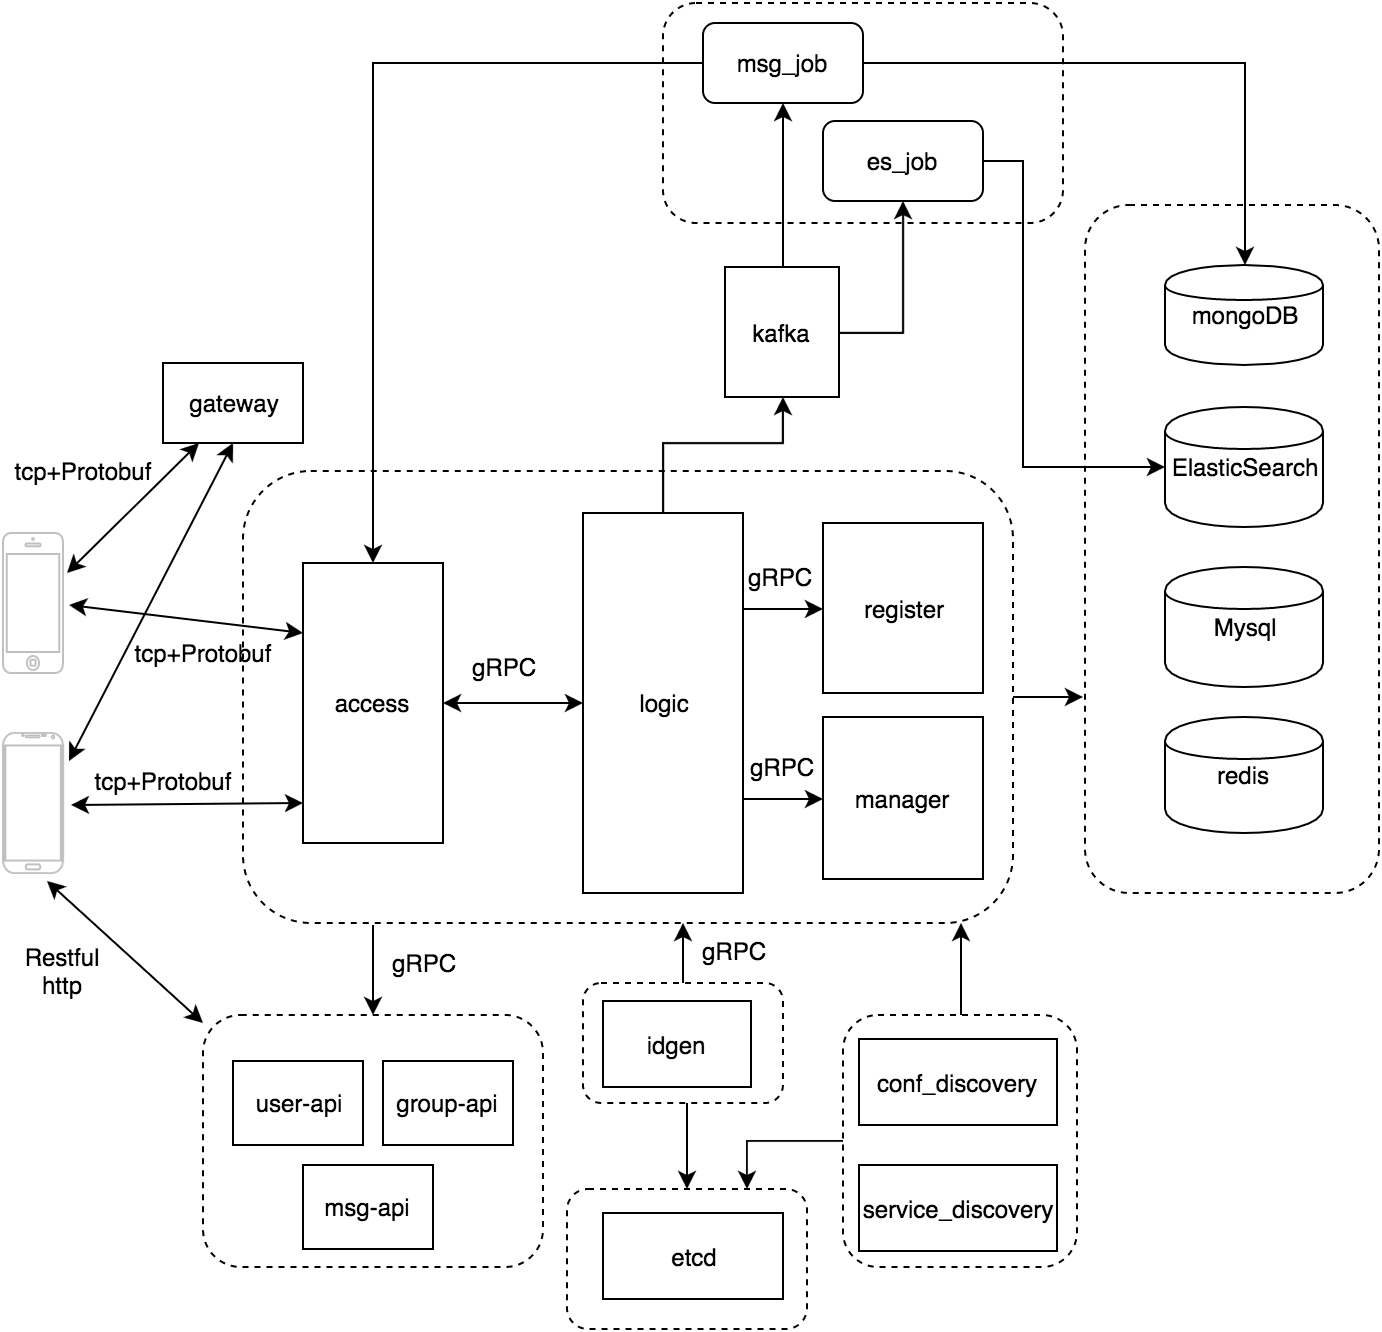

The diagram above was exported from draw.io. Its source (the exported page's mxGraphModel, read from the mxfile embedded in the PNG):
<mxGraphModel dx="790" dy="385" grid="1" gridSize="10" guides="1" tooltips="1" connect="1" arrows="1" fold="1" page="1" pageScale="1" pageWidth="826" pageHeight="1169" background="#ffffff" math="0" shadow="0">
  <root>
    <mxCell id="0" />
    <mxCell id="1" parent="0" />
    <mxCell id="124" style="edgeStyle=orthogonalEdgeStyle;rounded=0;html=1;exitX=0.5;exitY=0;entryX=0.571;entryY=1;entryPerimeter=0;jettySize=auto;orthogonalLoop=1;" parent="1" source="123" target="51" edge="1">
      <mxGeometry relative="1" as="geometry" />
    </mxCell>
    <mxCell id="123" value="" style="rounded=1;whiteSpace=wrap;html=1;dashed=1;" parent="1" vertex="1">
      <mxGeometry x="360" y="520" width="100" height="60" as="geometry" />
    </mxCell>
    <mxCell id="116" style="edgeStyle=orthogonalEdgeStyle;rounded=0;html=1;exitX=0.5;exitY=1;entryX=0.5;entryY=0;jettySize=auto;orthogonalLoop=1;" parent="1" target="111" edge="1">
      <mxGeometry relative="1" as="geometry">
        <mxPoint x="412" y="580" as="sourcePoint" />
      </mxGeometry>
    </mxCell>
    <mxCell id="125" style="edgeStyle=orthogonalEdgeStyle;rounded=0;html=1;exitX=0.5;exitY=0;entryX=0.932;entryY=1;entryPerimeter=0;jettySize=auto;orthogonalLoop=1;" parent="1" source="89" target="51" edge="1">
      <mxGeometry relative="1" as="geometry" />
    </mxCell>
    <mxCell id="126" style="edgeStyle=orthogonalEdgeStyle;rounded=0;html=1;exitX=0;exitY=0.5;entryX=0.75;entryY=0;jettySize=auto;orthogonalLoop=1;" parent="1" source="89" target="111" edge="1">
      <mxGeometry relative="1" as="geometry" />
    </mxCell>
    <mxCell id="89" value="" style="rounded=1;whiteSpace=wrap;html=1;dashed=1;" parent="1" vertex="1">
      <mxGeometry x="490" y="536" width="117" height="126" as="geometry" />
    </mxCell>
    <mxCell id="106" style="edgeStyle=orthogonalEdgeStyle;rounded=0;html=1;exitX=0.75;exitY=1;entryX=0.5;entryY=0;jettySize=auto;orthogonalLoop=1;" parent="1" target="103" edge="1">
      <mxGeometry relative="1" as="geometry">
        <mxPoint x="255" y="491" as="sourcePoint" />
      </mxGeometry>
    </mxCell>
    <mxCell id="146" style="edgeStyle=orthogonalEdgeStyle;rounded=0;html=1;exitX=1;exitY=0.5;jettySize=auto;orthogonalLoop=1;" edge="1" parent="1" source="51">
      <mxGeometry relative="1" as="geometry">
        <mxPoint x="610" y="377" as="targetPoint" />
      </mxGeometry>
    </mxCell>
    <mxCell id="51" value="" style="rounded=1;whiteSpace=wrap;html=1;dashed=1;" parent="1" vertex="1">
      <mxGeometry x="190" y="264" width="385" height="226" as="geometry" />
    </mxCell>
    <mxCell id="72" value="" style="rounded=1;whiteSpace=wrap;html=1;dashed=1;" parent="1" vertex="1">
      <mxGeometry x="400" y="30" width="200" height="110" as="geometry" />
    </mxCell>
    <mxCell id="68" value="" style="rounded=1;whiteSpace=wrap;html=1;dashed=1;" parent="1" vertex="1">
      <mxGeometry x="611" y="131" width="147" height="344" as="geometry" />
    </mxCell>
    <mxCell id="38" value="access" style="whiteSpace=wrap;html=1;" parent="1" vertex="1">
      <mxGeometry x="220" y="310" width="70" height="140" as="geometry" />
    </mxCell>
    <mxCell id="40" value="" style="verticalLabelPosition=bottom;verticalAlign=top;html=1;shadow=0;dashed=0;strokeWidth=1;shape=mxgraph.android.phone2;fillColor=#ffffff;strokeColor=#c0c0c0;" parent="1" vertex="1">
      <mxGeometry x="70" y="395" width="30" height="70" as="geometry" />
    </mxCell>
    <mxCell id="41" value="" style="html=1;verticalLabelPosition=bottom;labelBackgroundColor=#ffffff;verticalAlign=top;shadow=0;dashed=0;strokeWidth=1;shape=mxgraph.ios7.misc.iphone;fillColor=#ffffff;strokeColor=#c0c0c0;" parent="1" vertex="1">
      <mxGeometry x="70" y="295" width="30" height="70" as="geometry" />
    </mxCell>
    <mxCell id="42" value="gateway" style="whiteSpace=wrap;html=1;" parent="1" vertex="1">
      <mxGeometry x="150" y="210" width="70" height="40" as="geometry" />
    </mxCell>
    <mxCell id="46" value="" style="endArrow=classic;startArrow=classic;html=1;exitX=1.067;exitY=0.286;exitPerimeter=0;entryX=0.25;entryY=1;" parent="1" source="41" target="42" edge="1">
      <mxGeometry width="50" height="50" relative="1" as="geometry">
        <mxPoint x="120" y="330" as="sourcePoint" />
        <mxPoint x="170" y="280" as="targetPoint" />
      </mxGeometry>
    </mxCell>
    <mxCell id="48" value="" style="endArrow=classic;startArrow=classic;html=1;entryX=0;entryY=0.25;exitX=1.1;exitY=0.514;exitPerimeter=0;" parent="1" source="41" target="38" edge="1">
      <mxGeometry width="50" height="50" relative="1" as="geometry">
        <mxPoint x="130" y="370" as="sourcePoint" />
        <mxPoint x="180" y="320" as="targetPoint" />
      </mxGeometry>
    </mxCell>
    <mxCell id="49" value="" style="endArrow=classic;startArrow=classic;html=1;entryX=0;entryY=0.5;exitX=1.133;exitY=0.514;exitPerimeter=0;" parent="1" source="40" edge="1">
      <mxGeometry width="50" height="50" relative="1" as="geometry">
        <mxPoint x="130" y="470" as="sourcePoint" />
        <mxPoint x="220" y="430" as="targetPoint" />
      </mxGeometry>
    </mxCell>
    <mxCell id="50" value="" style="endArrow=classic;startArrow=classic;html=1;entryX=0.5;entryY=1;exitX=1.1;exitY=0.2;exitPerimeter=0;" parent="1" source="40" target="42" edge="1">
      <mxGeometry width="50" height="50" relative="1" as="geometry">
        <mxPoint x="90" y="410" as="sourcePoint" />
        <mxPoint x="140" y="360" as="targetPoint" />
      </mxGeometry>
    </mxCell>
    <mxCell id="97" style="edgeStyle=orthogonalEdgeStyle;rounded=0;html=1;exitX=1;exitY=0.25;jettySize=auto;orthogonalLoop=1;" parent="1" source="61" target="66" edge="1">
      <mxGeometry relative="1" as="geometry" />
    </mxCell>
    <mxCell id="99" style="edgeStyle=orthogonalEdgeStyle;rounded=0;html=1;exitX=1;exitY=0.75;entryX=0;entryY=0.5;jettySize=auto;orthogonalLoop=1;" parent="1" source="61" target="94" edge="1">
      <mxGeometry relative="1" as="geometry" />
    </mxCell>
    <mxCell id="139" style="edgeStyle=orthogonalEdgeStyle;rounded=0;html=1;exitX=0.5;exitY=0;entryX=0.5;entryY=1;jettySize=auto;orthogonalLoop=1;" parent="1" source="61" target="136" edge="1">
      <mxGeometry relative="1" as="geometry">
        <Array as="points">
          <mxPoint x="400" y="250" />
          <mxPoint x="460" y="250" />
        </Array>
      </mxGeometry>
    </mxCell>
    <mxCell id="61" value="logic" style="whiteSpace=wrap;html=1;" parent="1" vertex="1">
      <mxGeometry x="360" y="285" width="80" height="190" as="geometry" />
    </mxCell>
    <mxCell id="64" value="" style="endArrow=classic;startArrow=classic;html=1;entryX=0;entryY=0.5;" parent="1" source="38" target="61" edge="1">
      <mxGeometry width="50" height="50" relative="1" as="geometry">
        <mxPoint x="310" y="420" as="sourcePoint" />
        <mxPoint x="360" y="370" as="targetPoint" />
      </mxGeometry>
    </mxCell>
    <mxCell id="66" value="register" style="whiteSpace=wrap;html=1;" parent="1" vertex="1">
      <mxGeometry x="480" y="290" width="80" height="85" as="geometry" />
    </mxCell>
    <mxCell id="70" value="redis" style="shape=cylinder;whiteSpace=wrap;html=1;" parent="1" vertex="1">
      <mxGeometry x="651" y="387" width="79" height="58" as="geometry" />
    </mxCell>
    <mxCell id="75" value="ElasticSearch" style="shape=cylinder;whiteSpace=wrap;html=1;" parent="1" vertex="1">
      <mxGeometry x="651" y="232" width="79" height="60" as="geometry" />
    </mxCell>
    <mxCell id="79" style="edgeStyle=orthogonalEdgeStyle;rounded=0;html=1;exitX=0;exitY=0.5;entryX=0.5;entryY=0;jettySize=auto;orthogonalLoop=1;" parent="1" source="76" target="38" edge="1">
      <mxGeometry relative="1" as="geometry" />
    </mxCell>
    <mxCell id="76" value="msg_job" style="rounded=1;whiteSpace=wrap;html=1;" parent="1" vertex="1">
      <mxGeometry x="420" y="40" width="80" height="40" as="geometry" />
    </mxCell>
    <mxCell id="84" value="mongoDB" style="shape=cylinder;whiteSpace=wrap;html=1;" parent="1" vertex="1">
      <mxGeometry x="651" y="161" width="79" height="50" as="geometry" />
    </mxCell>
    <mxCell id="85" style="edgeStyle=orthogonalEdgeStyle;rounded=0;html=1;exitX=1;exitY=0.5;entryX=0.5;entryY=0;jettySize=auto;orthogonalLoop=1;" parent="1" source="76" target="84" edge="1">
      <mxGeometry relative="1" as="geometry">
        <mxPoint x="500" y="60" as="sourcePoint" />
        <mxPoint x="681" y="295" as="targetPoint" />
      </mxGeometry>
    </mxCell>
    <mxCell id="142" style="edgeStyle=orthogonalEdgeStyle;rounded=0;html=1;exitX=1;exitY=0.5;entryX=0;entryY=0.5;jettySize=auto;orthogonalLoop=1;" edge="1" parent="1" source="86" target="75">
      <mxGeometry relative="1" as="geometry">
        <Array as="points">
          <mxPoint x="580" y="109" />
          <mxPoint x="580" y="262" />
        </Array>
      </mxGeometry>
    </mxCell>
    <mxCell id="86" value="es_job" style="rounded=1;whiteSpace=wrap;html=1;" parent="1" vertex="1">
      <mxGeometry x="480" y="89" width="80" height="40" as="geometry" />
    </mxCell>
    <mxCell id="90" value="idgen" style="whiteSpace=wrap;html=1;" parent="1" vertex="1">
      <mxGeometry x="370" y="529" width="74" height="43" as="geometry" />
    </mxCell>
    <mxCell id="94" value="manager" style="whiteSpace=wrap;html=1;" parent="1" vertex="1">
      <mxGeometry x="480" y="387" width="80" height="81" as="geometry" />
    </mxCell>
    <mxCell id="103" value="" style="rounded=1;whiteSpace=wrap;html=1;dashed=1;" parent="1" vertex="1">
      <mxGeometry x="170" y="536" width="170" height="126" as="geometry" />
    </mxCell>
    <mxCell id="104" value="user-api" style="whiteSpace=wrap;html=1;" parent="1" vertex="1">
      <mxGeometry x="185" y="559" width="65" height="42" as="geometry" />
    </mxCell>
    <mxCell id="105" value="group-api" style="whiteSpace=wrap;html=1;" parent="1" vertex="1">
      <mxGeometry x="260" y="559" width="65" height="42" as="geometry" />
    </mxCell>
    <mxCell id="109" value="&lt;p&gt;&lt;span&gt;conf_discovery&lt;/span&gt;&lt;/p&gt;" style="whiteSpace=wrap;html=1;" parent="1" vertex="1">
      <mxGeometry x="498" y="548" width="99" height="43" as="geometry" />
    </mxCell>
    <mxCell id="110" value="&lt;p&gt;&lt;/p&gt;&lt;p&gt;&lt;span&gt;service_discovery&lt;/span&gt;&lt;/p&gt;" style="whiteSpace=wrap;html=1;" parent="1" vertex="1">
      <mxGeometry x="498" y="611" width="99" height="43" as="geometry" />
    </mxCell>
    <mxCell id="111" value="" style="rounded=1;whiteSpace=wrap;html=1;dashed=1;" parent="1" vertex="1">
      <mxGeometry x="352" y="623" width="120" height="70" as="geometry" />
    </mxCell>
    <mxCell id="113" value="&lt;p&gt;&lt;span&gt;etcd&lt;/span&gt;&lt;/p&gt;" style="whiteSpace=wrap;html=1;" parent="1" vertex="1">
      <mxGeometry x="370" y="635" width="90" height="43" as="geometry" />
    </mxCell>
    <mxCell id="118" value="" style="endArrow=classic;startArrow=classic;html=1;exitX=1.133;exitY=0.514;exitPerimeter=0;" parent="1" edge="1">
      <mxGeometry x="92" y="468" width="50" height="50" as="geometry">
        <mxPoint x="92" y="469" as="sourcePoint" />
        <mxPoint x="170" y="540" as="targetPoint" />
      </mxGeometry>
    </mxCell>
    <mxCell id="119" value="gRPC" style="text;html=1;strokeColor=none;fillColor=none;align=center;verticalAlign=middle;whiteSpace=wrap;" parent="1" vertex="1">
      <mxGeometry x="300" y="352" width="40" height="20" as="geometry" />
    </mxCell>
    <mxCell id="120" value="gRPC" style="text;html=1;strokeColor=none;fillColor=none;align=center;verticalAlign=middle;whiteSpace=wrap;" parent="1" vertex="1">
      <mxGeometry x="438" y="307" width="40" height="20" as="geometry" />
    </mxCell>
    <mxCell id="121" value="gRPC" style="text;html=1;strokeColor=none;fillColor=none;align=center;verticalAlign=middle;whiteSpace=wrap;" parent="1" vertex="1">
      <mxGeometry x="439" y="402" width="40" height="20" as="geometry" />
    </mxCell>
    <mxCell id="127" value="gRPC" style="text;html=1;strokeColor=none;fillColor=none;align=center;verticalAlign=middle;whiteSpace=wrap;" parent="1" vertex="1">
      <mxGeometry x="415" y="494" width="40" height="20" as="geometry" />
    </mxCell>
    <mxCell id="128" value="tcp+Protobuf" style="text;html=1;strokeColor=none;fillColor=none;align=center;verticalAlign=middle;whiteSpace=wrap;" parent="1" vertex="1">
      <mxGeometry x="150" y="345" width="40" height="20" as="geometry" />
    </mxCell>
    <mxCell id="131" value="tcp+Protobuf" style="text;html=1;strokeColor=none;fillColor=none;align=center;verticalAlign=middle;whiteSpace=wrap;" parent="1" vertex="1">
      <mxGeometry x="130" y="409" width="40" height="20" as="geometry" />
    </mxCell>
    <mxCell id="132" value="Restful http" style="text;html=1;strokeColor=none;fillColor=none;align=center;verticalAlign=middle;whiteSpace=wrap;" parent="1" vertex="1">
      <mxGeometry x="80" y="504" width="40" height="20" as="geometry" />
    </mxCell>
    <mxCell id="133" value="gRPC" style="text;html=1;strokeColor=none;fillColor=none;align=center;verticalAlign=middle;whiteSpace=wrap;" parent="1" vertex="1">
      <mxGeometry x="260" y="500" width="40" height="20" as="geometry" />
    </mxCell>
    <mxCell id="134" value="tcp+Protobuf" style="text;html=1;strokeColor=none;fillColor=none;align=center;verticalAlign=middle;whiteSpace=wrap;" parent="1" vertex="1">
      <mxGeometry x="90" y="254" width="40" height="20" as="geometry" />
    </mxCell>
    <mxCell id="135" value="msg-api" style="whiteSpace=wrap;html=1;" parent="1" vertex="1">
      <mxGeometry x="220" y="611" width="65" height="42" as="geometry" />
    </mxCell>
    <mxCell id="137" style="edgeStyle=orthogonalEdgeStyle;rounded=0;html=1;exitX=1;exitY=0.5;entryX=0.5;entryY=1;jettySize=auto;orthogonalLoop=1;" parent="1" source="136" target="86" edge="1">
      <mxGeometry relative="1" as="geometry" />
    </mxCell>
    <mxCell id="138" style="edgeStyle=orthogonalEdgeStyle;rounded=0;html=1;exitX=0.5;exitY=0;entryX=0.5;entryY=1;jettySize=auto;orthogonalLoop=1;" parent="1" source="136" target="76" edge="1">
      <mxGeometry relative="1" as="geometry" />
    </mxCell>
    <mxCell id="136" value="kafka" style="whiteSpace=wrap;html=1;" parent="1" vertex="1">
      <mxGeometry x="431" y="162" width="57" height="65" as="geometry" />
    </mxCell>
    <mxCell id="140" value="Mysql" style="shape=cylinder;whiteSpace=wrap;html=1;" vertex="1" parent="1">
      <mxGeometry x="651" y="312" width="79" height="60" as="geometry" />
    </mxCell>
  </root>
</mxGraphModel>